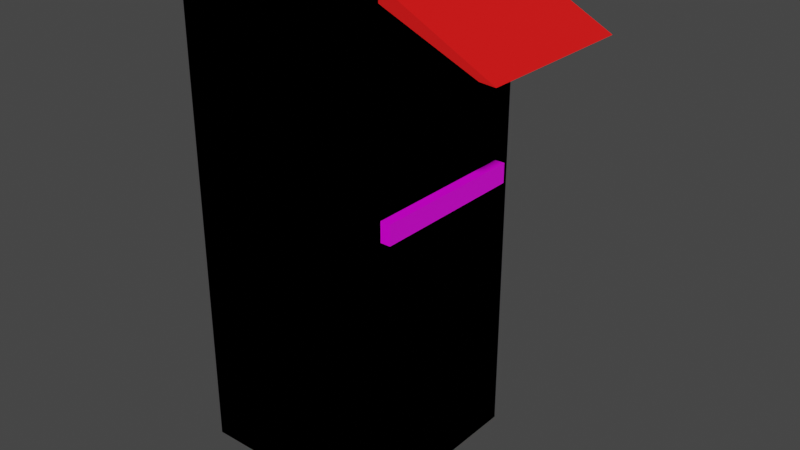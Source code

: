 # Source: box.blend  (saved by Blender 2.92.15; exported with 4.5.12 LTS)
import bpy
from mathutils import Matrix  # noqa: F401  (used for matrix-valued properties, if any)

bpy.ops.wm.read_factory_settings(use_empty=True)
scene = bpy.context.scene
scene.name = 'Scene'

# ---- collections
col_collection = bpy.data.collections.new('Collection'); scene.collection.children.link(col_collection)

# ---- images (referenced by path relative to the original .blend; pixels are not part of the script)
import os
ASSET_DIR = os.environ.get("B2B_ASSET_DIR", "")  # directory of the original .blend (textures are referenced by path, not embedded)
HERE = os.path.dirname(os.path.abspath(__file__))  # packed textures are extracted next to this script under _unpacked/

def load_image(name, relpath, width, height, colorspace="sRGB"):
    """Load a texture the original file referenced (path relative to the .blend, or extracted next to this script)."""
    p = next((c for c in (os.path.join(HERE, relpath), os.path.join(ASSET_DIR, relpath)) if relpath and os.path.exists(c)), "")
    if p:
        img = bpy.data.images.load(p, check_existing=True)
        img.name = name
    else:  # same state as the original file: an image datablock whose file is absent (Cycles renders it pink)
        img = bpy.data.images.new(name, width, height)
        img.source = "FILE"
        img.filepath = "//" + (relpath or name)
    img.colorspace_settings.name = colorspace
    return img
img_wood_2_jpg = load_image('wood 2.jpg', 'wood 2.jpg', 1024, 1024, 'sRGB')
img_curtain_normal_jpg = load_image('curtain normal.jpg', 'curtain normal.jpg', 1024, 1024, 'sRGB')

# ---- materials (node trees are filled in below, after node groups)
mat_material = bpy.data.materials.new('Material')
mat_material.alpha_threshold = 0.0
mat_material.use_transparent_shadow = False
mat_material.line_color = (0.0, 0.0, 0.0, 1.0)
mat_material_001 = bpy.data.materials.new('Material.001')
mat_material_001.use_transparent_shadow = False

# ---- material node trees
mat_material.use_nodes = True; mat_material.node_tree.nodes.clear()
_N = mat_material.node_tree.nodes; _L = mat_material.node_tree.links
n0 = _N.new('ShaderNodeOutputMaterial'); n0.name = 'Material Output'; n0.location = (300, 300)
n1 = _N.new('ShaderNodeBsdfPrincipled'); n1.name = 'Principled BSDF'; n1.location = (10, 300)
n1.distribution = 'GGX'
n1.subsurface_method = 'BURLEY'
n1.inputs[2].default_value = 0.4
n1.inputs[3].default_value = 1.45
n1.inputs[27].default_value = (0.0, 0.0, 0.0, 1.0)
n1.inputs[28].default_value = 1.0
n2 = _N.new('ShaderNodeTexImage'); n2.name = 'Image Texture'; n2.location = (-413, 176)
n2.image = img_wood_2_jpg
_L.new(n1.outputs[0], n0.inputs[0])
_L.new(n2.outputs[0], n1.inputs[0])
n0.is_active_output = True
mat_material_001.use_nodes = True; mat_material_001.node_tree.nodes.clear()
_N = mat_material_001.node_tree.nodes; _L = mat_material_001.node_tree.links
n0 = _N.new('ShaderNodeBsdfPrincipled'); n0.name = 'Principled BSDF'; n0.location = (10, 300)
n0.distribution = 'GGX'
n0.subsurface_method = 'BURLEY'
n0.inputs[0].default_value = (1.0, 0.0, 0.0, 1.0)
n0.inputs[2].default_value = 1.0
n0.inputs[3].default_value = 1.45
n0.inputs[27].default_value = (0.0, 0.0, 0.0, 1.0)
n0.inputs[28].default_value = 1.0
n1 = _N.new('ShaderNodeOutputMaterial'); n1.name = 'Material Output'; n1.location = (300, 300)
n2 = _N.new('ShaderNodeTexImage'); n2.name = 'Image Texture'; n2.location = (-320, -200)
n2.image = img_curtain_normal_jpg
_L.new(n0.outputs[0], n1.inputs[0])
_L.new(n2.outputs[0], n0.inputs[5])
n1.is_active_output = True

# ---- world
world_world = bpy.data.worlds.new('World'); scene.world = world_world
world_world.use_nodes = True; world_world.node_tree.nodes.clear()
_N = world_world.node_tree.nodes; _L = world_world.node_tree.links
n0 = _N.new('ShaderNodeOutputWorld'); n0.name = 'World Output'; n0.location = (300, 300)
n1 = _N.new('ShaderNodeBackground'); n1.name = 'Background'; n1.location = (10, 300)
n1.inputs[0].default_value = (0.05088, 0.05088, 0.05088, 1.0)
_L.new(n1.outputs[0], n0.inputs[0])
n0.is_active_output = True
world_world.color = (0.05088, 0.05088, 0.05088)
world_world.use_sun_shadow = False
world_world.sun_shadow_jitter_overblur = 0.0

# ---- meshes
me_cube_001 = bpy.data.meshes.new('Cube.001')
me_cube_001.from_pydata([(-1.0, -1.0, -1.0), (-1.0, -1.0, 4.0), (-1.0, 1.0, -1.0), (-1.0, 1.0, 4.0), (1.0, -1.0, -1.0), (1.0, -1.0, 4.0), (1.0, 1.0, -1.0), (1.0, 1.0, 4.0), (1.0, 0.8038, 3.803), (1.0, -0.7983, 3.806), (1.0, -0.7949, 1.996), (1.0, 0.814, 1.996), (-0.8695, -1.0, -1.0), (0.8789, -1.0, -1.0), (0.8884, -1.0, 3.813), (-0.8695, -1.0, 3.813), (1.0, 0.8038, 3.954), (1.0, -0.7983, 3.957), (1.935, 0.8038, 3.41), (1.937, -0.7983, 3.41), (2.086, 0.8038, 3.399), (2.088, -0.7983, 3.399), (1.1, -0.7949, 1.996), (1.1, 0.814, 1.996), (1.1, -0.7949, 1.796), (1.1, 0.814, 1.796), (1.0, -0.7949, 1.796), (1.0, 0.814, 1.796), (-1.0, -1.0, -1.0), (-1.0, -1.0, 4.0), (-1.0, 1.0, -1.0), (-1.0, 1.0, 4.0), (1.0, -1.0, -1.0), (1.0, -1.0, 4.0), (1.0, 1.0, -1.0), (1.0, 1.0, 4.0), (1.0, 0.8038, 3.803), (1.0, -0.7983, 3.806), (1.0, -0.7949, 1.996), (1.0, 0.814, 1.996), (-0.8695, -1.0, -1.0), (0.8789, -1.0, -1.0), (0.8884, -1.0, 3.813), (-0.8695, -1.0, 3.813)], [], [(0, 1, 3, 2), (2, 3, 7, 6), (6, 7, 11, 10, 9, 5, 4), (4, 5, 1, 0, 12, 15, 14, 13), (2, 6, 4, 13, 12, 0), (7, 3, 1, 5), (17, 9, 19, 21), (5, 9, 8, 11, 7), (22, 24, 25, 23), (10, 22, 23, 11), (19, 18, 20, 21), (9, 8, 18, 19), (16, 17, 21, 20), (8, 16, 20, 18), (24, 26, 27, 25), (22, 10, 26, 24), (11, 23, 25, 27), (28, 30, 31, 29), (30, 34, 35, 31), (34, 32, 33, 37, 38, 39, 35), (32, 41, 42, 43, 40, 28, 29, 33), (30, 28, 40, 41, 32, 34), (35, 33, 29, 31), (33, 35, 39, 36, 37)])
me_cube_001.polygons.foreach_set('material_index', [0, 0, 0, 0, 0, 0, 1, 0, 0, 0, 1, 1, 1, 1, 0, 0, 0, 0, 0, 0, 0, 0, 0, 0])
_uv = me_cube_001.uv_layers.new(name='UVMap')
_uv.uv.foreach_set('vector', [0.375, 0.0, 0.625, 0.0, 0.625, 0.25, 0.375, 0.25, 0.375, 0.25, 0.625, 0.25, 0.625, 0.5, 0.375, 0.5, 0.375, 0.5, 0.625, 0.5, 0.5248, 0.5233, 0.5248, 0.7244, 0.6153, 0.7248, 0.625, 0.75, 0.375, 0.75, 0.375, 0.75, 0.625, 0.75, 0.625, 1.0, 0.375, 1.0, 0.375, 0.9719, 0.6157, 0.9719, 0.6157, 0.764, 0.375, 0.7651, 0.125, 0.5, 0.375, 0.5, 0.375, 0.75, 0.3599, 0.75, 0.1531, 0.75, 0.125, 0.75, 0.625, 0.5, 0.875, 0.5, 0.875, 0.75, 0.625, 0.75, 0.003865, 0.9992, 0.0008366, 0.003954, 1.0, 0.000499, 1.004, 0.9971, 0.625, 0.75, 0.6153, 0.7248, 0.6152, 0.5245, 0.5248, 0.5233, 0.625, 0.5, 0.5248, 0.7244, 0.5248, 0.7244, 0.5248, 0.5233, 0.5248, 0.5233, 0.5248, 0.7244, 0.5248, 0.7244, 0.5248, 0.5233, 0.5248, 0.5233, 1.0, 0.000499, 1.006, 0.9979, 1.004, -0.003173, 1.004, 0.9971, 0.006431, 1.002, 1.002, 1.003, 1.0, -0.002617, 0.002976, 0.002738, 0.005685, 0.9988, 1.004, 0.9974, 1.002, -0.00265, 0.002113, -0.002862, -0.0001401, 1.0, 0.002423, 0.0004002, 1.004, -0.003173, 1.006, 0.9979, 0.5248, 0.7244, 0.5248, 0.7244, 0.5248, 0.5233, 0.5248, 0.5233, 0.5248, 0.7244, 0.5248, 0.7244, 0.5248, 0.7244, 0.5248, 0.7244, 0.5248, 0.5233, 0.5248, 0.5233, 0.5248, 0.5233, 0.5248, 0.5233, 0.375, 0.0, 0.375, 0.25, 0.625, 0.25, 0.625, 0.0, 0.375, 0.25, 0.375, 0.5, 0.625, 0.5, 0.625, 0.25, 0.375, 0.5, 0.375, 0.75, 0.625, 0.75, 0.6153, 0.7248, 0.5248, 0.7244, 0.5248, 0.5233, 0.625, 0.5, 0.375, 0.75, 0.375, 0.7651, 0.6157, 0.764, 0.6157, 0.9719, 0.375, 0.9719, 0.375, 1.0, 0.625, 1.0, 0.625, 0.75, 0.125, 0.5, 0.125, 0.75, 0.1531, 0.75, 0.3599, 0.75, 0.375, 0.75, 0.375, 0.5, 0.625, 0.5, 0.625, 0.75, 0.875, 0.75, 0.875, 0.5, 0.625, 0.75, 0.625, 0.5, 0.5248, 0.5233, 0.6152, 0.5245, 0.6153, 0.7248])
me_cube_001.materials.append(mat_material)
me_cube_001.materials.append(mat_material_001)
me_cube_001.use_remesh_fix_poles = True
me_cube_001.use_remesh_preserve_attributes = False
me_cube_001.use_mirror_vertex_groups = False
me_cube_001.update()
me_cube_002 = bpy.data.meshes.new('Cube.002')
me_cube_002.from_pydata([(-0.8695, -1.0, -1.0), (0.8789, -1.0, -1.0), (0.8884, -1.0, 3.813), (-0.8695, -1.0, 3.813), (-0.8695, -1.0, -1.0), (0.8789, -1.0, -1.0), (0.8884, -1.0, 3.813), (-0.8695, -1.0, 3.813)], [], [(3, 0, 1, 2), (7, 6, 5, 4)])
_uv = me_cube_002.uv_layers.new(name='UVMap')
_uv.uv.foreach_set('vector', [1.0, 0.0003635, 1.0, 1.001, 0.0003194, 1.0, 0.000603, -0.0004417, 1.0, 0.0003635, 0.000603, -0.0004417, 0.0003194, 1.0, 1.0, 1.001])
me_cube_002.materials.append(mat_material_001)
me_cube_002.use_remesh_fix_poles = True
me_cube_002.use_remesh_preserve_attributes = False
me_cube_002.use_mirror_vertex_groups = False
me_cube_002.update()

# ---- objects
ob_cube = bpy.data.objects.new('Cube', me_cube_001)
ob_cube_001 = bpy.data.objects.new('Cube.001', me_cube_002)

# ---- transforms, parenting, visibility, modifiers, constraints
ob_cube.location = (0.0, 0.0, 1.0)
ob_cube.lineart.crease_threshold = 0.0
ob_cube_001.location = (0.0, 0.0, 1.0)
ob_cube_001.lineart.crease_threshold = 0.0

# ---- collection membership
col_collection.objects.link(ob_cube)
col_collection.objects.link(ob_cube_001)

# ---- scene / render settings (as saved in the file)
scene.frame_start = 1; scene.frame_end = 250; scene.frame_set(23)
scene.render.engine = 'BLENDER_EEVEE_NEXT'
scene.cycles.use_denoising = False
scene.cycles.samples = 128
scene.cycles.sampling_pattern = 'TABULATED_SOBOL'
scene.cycles.use_adaptive_sampling = False
scene.cycles.use_light_tree = False
scene.view_settings.view_transform = 'Filmic'
bpy.context.view_layer.update()

# ---- added for rendering (the .blend has no active camera and no usable light): camera, sun
cam_auto = bpy.data.cameras.new('AutoCamera')
cam_auto.lens = 50.0
cam_auto.sensor_width = 36.0
cam_auto.clip_end = 1000.0
ob_auto_camera = bpy.data.objects.new('AutoCamera', cam_auto)
scene.collection.objects.link(ob_auto_camera)
ob_auto_camera.location = (6.28798, -6.8925, 7.095)
ob_auto_camera.rotation_euler = (1.09748, -7.21219e-08, 0.694738)
scene.camera = ob_auto_camera
light_auto_sun = bpy.data.lights.new('AutoSun', 'SUN')
light_auto_sun.energy = 3.0
light_auto_sun.angle = 0.0523599
ob_auto_sun = bpy.data.objects.new('AutoSun', light_auto_sun)
scene.collection.objects.link(ob_auto_sun)
ob_auto_sun.rotation_euler = (0.872665, 0.174533, 0.523599)
bpy.context.view_layer.update()
